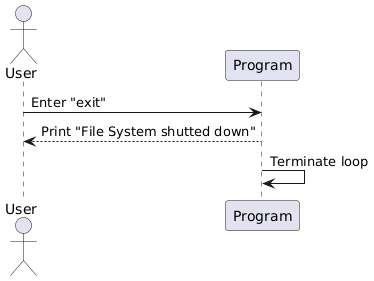

The diagram above was rendered by PlantUML. Its source (embedded in the PNG):
@startuml
actor User
participant "Program" as Prog

User -> Prog: Enter "exit"
Prog --> User: Print "File System shutted down"
Prog -> Prog: Terminate loop
@enduml